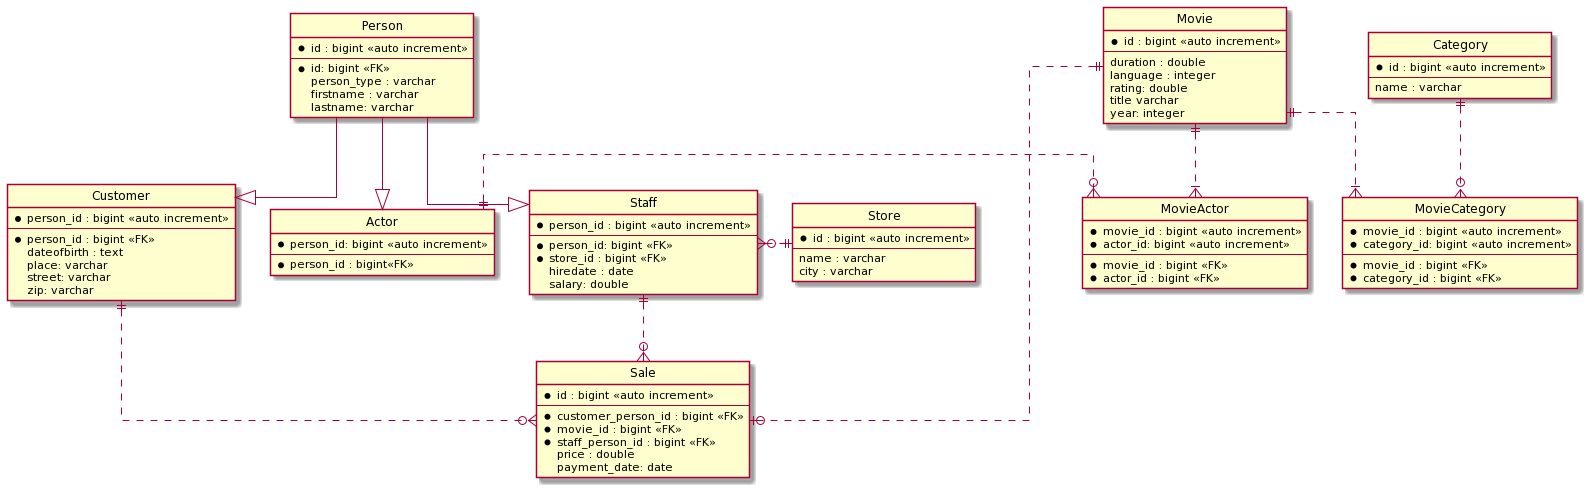

The diagram above was rendered by PlantUML. Its source (embedded in the PNG):
@startuml
' hide the spot
hide circle

' avoid problems with angled crows feet
skinparam linetype ortho

entity "Actor" as actor {
  *person_id: bigint <<auto increment>>
  --
  *person_id : bigint<<FK>>
}

entity "Category" as category {
  *id : bigint <<auto increment>>
  --
  name : varchar
}

entity "Customer" as customer {
  *person_id : bigint <<auto increment>>
  --
  *person_id : bigint <<FK>>
  dateofbirth : text
  place: varchar
  street: varchar
  zip: varchar
}

entity "Movie" as movie {
  *id : bigint <<auto increment>>
  --
  duration : double
  language : integer
  rating: double
  title varchar
  year: integer
}

entity "Person" as person {
  *id : bigint <<auto increment>>
  --
  *id: bigint <<FK>>
  person_type : varchar
  firstname : varchar
  lastname: varchar
}

entity "Sale" as sale {
  *id : bigint <<auto increment>>
  --
  *customer_person_id : bigint <<FK>>
  *movie_id : bigint <<FK>>
  *staff_person_id : bigint <<FK>>
  price : double
  payment_date: date
}

entity "Staff" as staff {
  *person_id : bigint <<auto increment>>
  --
  *person_id: bigint <<FK>>
  *store_id : bigint <<FK>>
  hiredate : date
  salary: double
}

entity "Store" as store {
  *id : bigint <<auto increment>>
  --
  name : varchar
  city : varchar
}

entity "MovieActor" as ma {
  *movie_id : bigint <<auto increment>>
  *actor_id: bigint <<auto increment>>
  --
  *movie_id : bigint <<FK>>
  *actor_id : bigint <<FK>>
}

entity "MovieCategory" as mc {
  *movie_id : bigint <<auto increment>>
  *category_id: bigint <<auto increment>>
  --
  *movie_id : bigint <<FK>>
  *category_id : bigint <<FK>>
}

store ||.left.o{ staff
staff ||..o{ sale
customer ||..o{ sale
movie ||..o| sale
movie ||..|{ ma
actor ||.right.o{ ma
movie ||..|{ mc
category ||..o{ mc
person --|> customer
person --|> staff
person --|> actor
@enduml